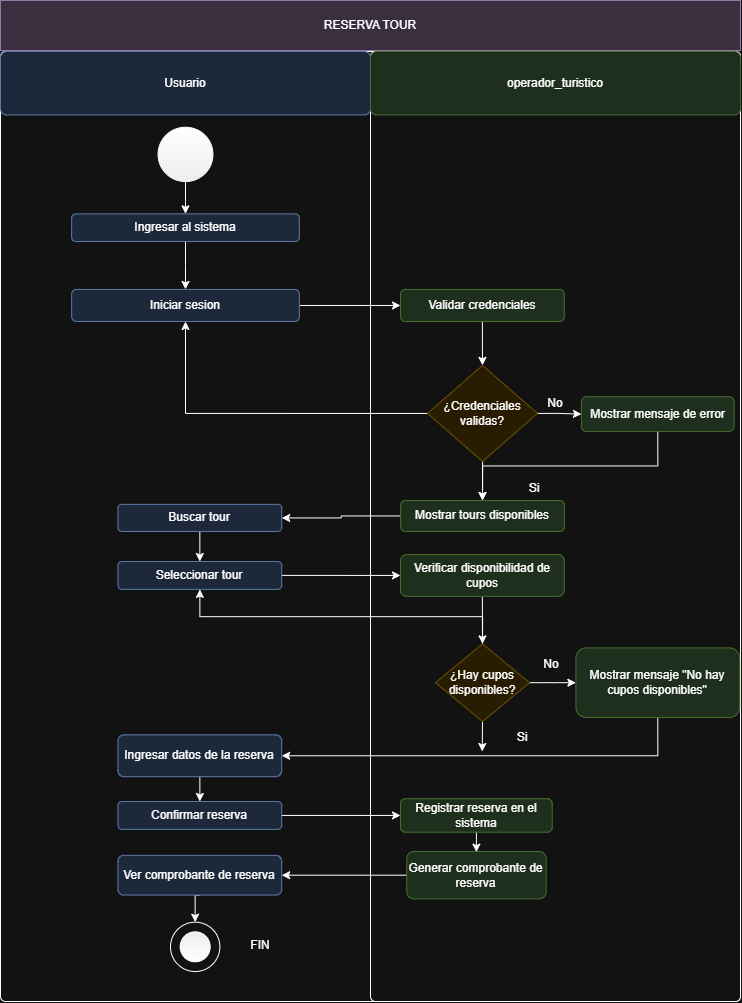

The diagram above was exported from draw.io. Its source (the exported page's mxGraphModel, read from the mxfile embedded in the PNG):
<mxGraphModel dx="1873" dy="1022" grid="1" gridSize="10" guides="1" tooltips="1" connect="1" arrows="1" fold="1" page="1" pageScale="1" pageWidth="827" pageHeight="1169" math="0" shadow="0">
  <root>
    <mxCell id="0" />
    <mxCell id="1" parent="0" />
    <mxCell id="EjR_PBUBA_aWJQa8AZKf-1" parent="1" style="rounded=1;absoluteArcSize=1;html=1;arcSize=10;" value="" vertex="1">
      <mxGeometry height="950" width="740" x="290" y="121" as="geometry" />
    </mxCell>
    <mxCell id="EjR_PBUBA_aWJQa8AZKf-2" parent="EjR_PBUBA_aWJQa8AZKf-1" style="html=1;shape=mxgraph.er.anchor;whiteSpace=wrap;" value="" vertex="1">
      <mxGeometry height="919.9999999999999" width="369.99999999999994" as="geometry" />
    </mxCell>
    <mxCell id="EjR_PBUBA_aWJQa8AZKf-3" parent="EjR_PBUBA_aWJQa8AZKf-1" style="rounded=1;absoluteArcSize=1;html=1;arcSize=10;whiteSpace=wrap;points=[];strokeColor=inherit;fillColor=inherit;" value="" vertex="1">
      <mxGeometry height="950" width="370" x="370" as="geometry" />
    </mxCell>
    <mxCell id="EjR_PBUBA_aWJQa8AZKf-5" parent="EjR_PBUBA_aWJQa8AZKf-1" style="rounded=1;arcSize=10;whiteSpace=wrap;html=1;align=center;fillColor=#dae8fc;strokeColor=#6c8ebf;" value="Usuario" vertex="1">
      <mxGeometry height="63.44827586206896" width="369.99999999999994" as="geometry" />
    </mxCell>
    <mxCell id="EjR_PBUBA_aWJQa8AZKf-10" parent="EjR_PBUBA_aWJQa8AZKf-1" style="rounded=1;arcSize=10;whiteSpace=wrap;html=1;align=center;fillColor=#d5e8d4;strokeColor=#82b366;" value="operador_turistico" vertex="1">
      <mxGeometry height="63.44827586206896" width="369.99999999999994" x="369.99999999999994" as="geometry" />
    </mxCell>
    <mxCell id="EjR_PBUBA_aWJQa8AZKf-39" edge="1" parent="EjR_PBUBA_aWJQa8AZKf-1" source="EjR_PBUBA_aWJQa8AZKf-11" style="edgeStyle=orthogonalEdgeStyle;rounded=0;orthogonalLoop=1;jettySize=auto;html=1;entryX=0.5;entryY=0;entryDx=0;entryDy=0;" target="EjR_PBUBA_aWJQa8AZKf-12">
      <mxGeometry relative="1" as="geometry" />
    </mxCell>
    <mxCell id="EjR_PBUBA_aWJQa8AZKf-11" parent="EjR_PBUBA_aWJQa8AZKf-1" style="verticalLabelPosition=bottom;verticalAlign=top;html=1;shape=mxgraph.flowchart.on-page_reference;fillColor=#000000;gradientColor=default;gradientDirection=north;" value="" vertex="1">
      <mxGeometry height="54.24" width="54.85" x="157.57" y="75.76" as="geometry" />
    </mxCell>
    <mxCell id="EjR_PBUBA_aWJQa8AZKf-40" edge="1" parent="EjR_PBUBA_aWJQa8AZKf-1" source="EjR_PBUBA_aWJQa8AZKf-12" style="edgeStyle=orthogonalEdgeStyle;rounded=0;orthogonalLoop=1;jettySize=auto;html=1;exitX=0.5;exitY=1;exitDx=0;exitDy=0;" target="EjR_PBUBA_aWJQa8AZKf-13">
      <mxGeometry relative="1" as="geometry" />
    </mxCell>
    <mxCell id="EjR_PBUBA_aWJQa8AZKf-12" parent="EjR_PBUBA_aWJQa8AZKf-1" style="rounded=1;whiteSpace=wrap;html=1;fillColor=#dae8fc;strokeColor=#6c8ebf;" value="Ingresar al sistema" vertex="1">
      <mxGeometry height="27.65" width="227.69" x="71.15" y="162.35" as="geometry" />
    </mxCell>
    <mxCell id="EjR_PBUBA_aWJQa8AZKf-41" edge="1" parent="EjR_PBUBA_aWJQa8AZKf-1" source="EjR_PBUBA_aWJQa8AZKf-13" style="edgeStyle=orthogonalEdgeStyle;rounded=0;orthogonalLoop=1;jettySize=auto;html=1;" target="EjR_PBUBA_aWJQa8AZKf-14">
      <mxGeometry relative="1" as="geometry" />
    </mxCell>
    <mxCell id="EjR_PBUBA_aWJQa8AZKf-13" parent="EjR_PBUBA_aWJQa8AZKf-1" style="rounded=1;whiteSpace=wrap;html=1;fillColor=#dae8fc;strokeColor=#6c8ebf;" value="Iniciar sesion" vertex="1">
      <mxGeometry height="32.07" width="227.69" x="71.15" y="237.93" as="geometry" />
    </mxCell>
    <mxCell id="EjR_PBUBA_aWJQa8AZKf-42" edge="1" parent="EjR_PBUBA_aWJQa8AZKf-1" source="EjR_PBUBA_aWJQa8AZKf-14" style="edgeStyle=orthogonalEdgeStyle;rounded=0;orthogonalLoop=1;jettySize=auto;html=1;entryX=0.5;entryY=0;entryDx=0;entryDy=0;" target="EjR_PBUBA_aWJQa8AZKf-16">
      <mxGeometry relative="1" as="geometry" />
    </mxCell>
    <mxCell id="EjR_PBUBA_aWJQa8AZKf-14" parent="EjR_PBUBA_aWJQa8AZKf-1" style="rounded=1;whiteSpace=wrap;html=1;fillColor=#d5e8d4;strokeColor=#82b366;" value="Validar credenciales" vertex="1">
      <mxGeometry height="32.07" width="163.76" x="400" y="237.93" as="geometry" />
    </mxCell>
    <mxCell id="EjR_PBUBA_aWJQa8AZKf-43" edge="1" parent="EjR_PBUBA_aWJQa8AZKf-1" source="EjR_PBUBA_aWJQa8AZKf-16" style="edgeStyle=orthogonalEdgeStyle;rounded=0;orthogonalLoop=1;jettySize=auto;html=1;exitX=0;exitY=0.5;exitDx=0;exitDy=0;entryX=0.5;entryY=1;entryDx=0;entryDy=0;" target="EjR_PBUBA_aWJQa8AZKf-13">
      <mxGeometry relative="1" as="geometry" />
    </mxCell>
    <mxCell id="EjR_PBUBA_aWJQa8AZKf-44" edge="1" parent="EjR_PBUBA_aWJQa8AZKf-1" source="EjR_PBUBA_aWJQa8AZKf-16" style="edgeStyle=orthogonalEdgeStyle;rounded=0;orthogonalLoop=1;jettySize=auto;html=1;" target="EjR_PBUBA_aWJQa8AZKf-27">
      <mxGeometry relative="1" as="geometry" />
    </mxCell>
    <mxCell id="EjR_PBUBA_aWJQa8AZKf-46" edge="1" parent="EjR_PBUBA_aWJQa8AZKf-1" source="EjR_PBUBA_aWJQa8AZKf-16" style="edgeStyle=orthogonalEdgeStyle;rounded=0;orthogonalLoop=1;jettySize=auto;html=1;entryX=0.5;entryY=0;entryDx=0;entryDy=0;" target="EjR_PBUBA_aWJQa8AZKf-28">
      <mxGeometry relative="1" as="geometry" />
    </mxCell>
    <mxCell id="EjR_PBUBA_aWJQa8AZKf-16" parent="EjR_PBUBA_aWJQa8AZKf-1" style="rhombus;whiteSpace=wrap;html=1;fillColor=#fff2cc;strokeColor=#d6b656;" value="¿Credenciales validas?" vertex="1">
      <mxGeometry height="96.12" width="110" x="427" y="313.88" as="geometry" />
    </mxCell>
    <mxCell id="EjR_PBUBA_aWJQa8AZKf-47" edge="1" parent="EjR_PBUBA_aWJQa8AZKf-1" source="EjR_PBUBA_aWJQa8AZKf-27" style="edgeStyle=orthogonalEdgeStyle;rounded=0;orthogonalLoop=1;jettySize=auto;html=1;exitX=0.5;exitY=1;exitDx=0;exitDy=0;entryX=0.5;entryY=0;entryDx=0;entryDy=0;" target="EjR_PBUBA_aWJQa8AZKf-28">
      <mxGeometry relative="1" as="geometry" />
    </mxCell>
    <mxCell id="EjR_PBUBA_aWJQa8AZKf-27" parent="EjR_PBUBA_aWJQa8AZKf-1" style="rounded=1;whiteSpace=wrap;html=1;fillColor=#d5e8d4;strokeColor=#82b366;" value="Mostrar mensaje de error" vertex="1">
      <mxGeometry height="34.77" width="152.7" x="580.92" y="345.23" as="geometry" />
    </mxCell>
    <mxCell id="EjR_PBUBA_aWJQa8AZKf-49" edge="1" parent="EjR_PBUBA_aWJQa8AZKf-1" source="EjR_PBUBA_aWJQa8AZKf-28" style="edgeStyle=orthogonalEdgeStyle;rounded=0;orthogonalLoop=1;jettySize=auto;html=1;" target="EjR_PBUBA_aWJQa8AZKf-29">
      <mxGeometry relative="1" as="geometry" />
    </mxCell>
    <mxCell id="EjR_PBUBA_aWJQa8AZKf-28" parent="EjR_PBUBA_aWJQa8AZKf-1" style="rounded=1;whiteSpace=wrap;html=1;fillColor=#d5e8d4;strokeColor=#82b366;" value="Mostrar tours disponibles" vertex="1">
      <mxGeometry height="31" width="163.76" x="400.12" y="449" as="geometry" />
    </mxCell>
    <mxCell id="EjR_PBUBA_aWJQa8AZKf-51" edge="1" parent="EjR_PBUBA_aWJQa8AZKf-1" source="EjR_PBUBA_aWJQa8AZKf-29" style="edgeStyle=orthogonalEdgeStyle;rounded=0;orthogonalLoop=1;jettySize=auto;html=1;exitX=0.5;exitY=1;exitDx=0;exitDy=0;entryX=0.5;entryY=0;entryDx=0;entryDy=0;" target="EjR_PBUBA_aWJQa8AZKf-30">
      <mxGeometry relative="1" as="geometry" />
    </mxCell>
    <mxCell id="EjR_PBUBA_aWJQa8AZKf-29" parent="EjR_PBUBA_aWJQa8AZKf-1" style="rounded=1;whiteSpace=wrap;html=1;fillColor=#dae8fc;strokeColor=#6c8ebf;" value="Buscar tour" vertex="1">
      <mxGeometry height="27.15" width="163.76" x="117.46" y="452.85" as="geometry" />
    </mxCell>
    <mxCell id="EjR_PBUBA_aWJQa8AZKf-52" edge="1" parent="EjR_PBUBA_aWJQa8AZKf-1" source="EjR_PBUBA_aWJQa8AZKf-30" style="edgeStyle=orthogonalEdgeStyle;rounded=0;orthogonalLoop=1;jettySize=auto;html=1;entryX=0;entryY=0.5;entryDx=0;entryDy=0;" target="EjR_PBUBA_aWJQa8AZKf-31">
      <mxGeometry relative="1" as="geometry" />
    </mxCell>
    <mxCell id="EjR_PBUBA_aWJQa8AZKf-30" parent="EjR_PBUBA_aWJQa8AZKf-1" style="rounded=1;whiteSpace=wrap;html=1;fillColor=#dae8fc;strokeColor=#6c8ebf;" value="Seleccionar tour" vertex="1">
      <mxGeometry height="27.87878787878788" width="163.76317460317458" x="117.4584126984127" y="510.0045811051691" as="geometry" />
    </mxCell>
    <mxCell id="EjR_PBUBA_aWJQa8AZKf-54" edge="1" parent="EjR_PBUBA_aWJQa8AZKf-1" source="EjR_PBUBA_aWJQa8AZKf-31" style="edgeStyle=orthogonalEdgeStyle;rounded=0;orthogonalLoop=1;jettySize=auto;html=1;exitX=0.5;exitY=1;exitDx=0;exitDy=0;entryX=0.5;entryY=0;entryDx=0;entryDy=0;" target="EjR_PBUBA_aWJQa8AZKf-32">
      <mxGeometry relative="1" as="geometry" />
    </mxCell>
    <mxCell id="EjR_PBUBA_aWJQa8AZKf-31" parent="EjR_PBUBA_aWJQa8AZKf-1" style="rounded=1;whiteSpace=wrap;html=1;fillColor=#d5e8d4;strokeColor=#82b366;" value="Verificar disponibilidad de cupos" vertex="1">
      <mxGeometry height="41.81818181818182" width="163.76317460317458" x="400.0003174603173" y="503.0342281639927" as="geometry" />
    </mxCell>
    <mxCell id="EjR_PBUBA_aWJQa8AZKf-56" edge="1" parent="EjR_PBUBA_aWJQa8AZKf-1" source="EjR_PBUBA_aWJQa8AZKf-32" style="edgeStyle=orthogonalEdgeStyle;rounded=0;orthogonalLoop=1;jettySize=auto;html=1;exitX=0.5;exitY=0;exitDx=0;exitDy=0;" target="EjR_PBUBA_aWJQa8AZKf-30">
      <mxGeometry relative="1" as="geometry" />
    </mxCell>
    <mxCell id="EjR_PBUBA_aWJQa8AZKf-57" edge="1" parent="EjR_PBUBA_aWJQa8AZKf-1" source="EjR_PBUBA_aWJQa8AZKf-32" style="edgeStyle=orthogonalEdgeStyle;rounded=0;orthogonalLoop=1;jettySize=auto;html=1;exitX=1;exitY=0.5;exitDx=0;exitDy=0;" target="EjR_PBUBA_aWJQa8AZKf-33">
      <mxGeometry relative="1" as="geometry" />
    </mxCell>
    <mxCell id="EjR_PBUBA_aWJQa8AZKf-68" edge="1" parent="EjR_PBUBA_aWJQa8AZKf-1" source="EjR_PBUBA_aWJQa8AZKf-32" style="edgeStyle=orthogonalEdgeStyle;rounded=0;orthogonalLoop=1;jettySize=auto;html=1;exitX=0.5;exitY=1;exitDx=0;exitDy=0;">
      <mxGeometry relative="1" as="geometry">
        <mxPoint x="481.7058823529412" y="700" as="targetPoint" />
      </mxGeometry>
    </mxCell>
    <mxCell id="EjR_PBUBA_aWJQa8AZKf-32" parent="EjR_PBUBA_aWJQa8AZKf-1" style="rhombus;whiteSpace=wrap;html=1;fillColor=#fff2cc;strokeColor=#d6b656;" value="¿Hay cupos disponibles?" vertex="1">
      <mxGeometry height="77.62" width="93.97" x="435.02" y="592.38" as="geometry" />
    </mxCell>
    <mxCell id="EjR_PBUBA_aWJQa8AZKf-59" edge="1" parent="EjR_PBUBA_aWJQa8AZKf-1" source="EjR_PBUBA_aWJQa8AZKf-33" style="edgeStyle=orthogonalEdgeStyle;rounded=0;orthogonalLoop=1;jettySize=auto;html=1;exitX=0.5;exitY=1;exitDx=0;exitDy=0;entryX=1;entryY=0.5;entryDx=0;entryDy=0;" target="EjR_PBUBA_aWJQa8AZKf-34">
      <mxGeometry relative="1" as="geometry" />
    </mxCell>
    <mxCell id="EjR_PBUBA_aWJQa8AZKf-33" parent="EjR_PBUBA_aWJQa8AZKf-1" style="rounded=1;whiteSpace=wrap;html=1;fillColor=#d5e8d4;strokeColor=#82b366;" value="Mostrar mensaje &quot;No hay cupos disponibles&quot;" vertex="1">
      <mxGeometry height="69.69696969696967" width="163.76317460317458" x="575.3868253968253" y="596.3458181818181" as="geometry" />
    </mxCell>
    <mxCell id="EjR_PBUBA_aWJQa8AZKf-63" edge="1" parent="EjR_PBUBA_aWJQa8AZKf-1" source="EjR_PBUBA_aWJQa8AZKf-34" style="edgeStyle=orthogonalEdgeStyle;rounded=0;orthogonalLoop=1;jettySize=auto;html=1;entryX=0.5;entryY=0;entryDx=0;entryDy=0;" target="EjR_PBUBA_aWJQa8AZKf-35">
      <mxGeometry relative="1" as="geometry" />
    </mxCell>
    <mxCell id="EjR_PBUBA_aWJQa8AZKf-34" parent="EjR_PBUBA_aWJQa8AZKf-1" style="rounded=1;whiteSpace=wrap;html=1;fillColor=#dae8fc;strokeColor=#6c8ebf;" value="Ingresar datos de la reserva" vertex="1">
      <mxGeometry height="41.81818181818182" width="163.76317460317458" x="117.46031746031746" y="683.3558787878787" as="geometry" />
    </mxCell>
    <mxCell id="EjR_PBUBA_aWJQa8AZKf-64" edge="1" parent="EjR_PBUBA_aWJQa8AZKf-1" source="EjR_PBUBA_aWJQa8AZKf-35" style="edgeStyle=orthogonalEdgeStyle;rounded=0;orthogonalLoop=1;jettySize=auto;html=1;" target="EjR_PBUBA_aWJQa8AZKf-37">
      <mxGeometry relative="1" as="geometry" />
    </mxCell>
    <mxCell id="EjR_PBUBA_aWJQa8AZKf-35" parent="EjR_PBUBA_aWJQa8AZKf-1" style="rounded=1;whiteSpace=wrap;html=1;fillColor=#dae8fc;strokeColor=#6c8ebf;" value="Confirmar reserva" vertex="1">
      <mxGeometry height="27.87878787878788" width="163.76317460317458" x="117.46031746031744" y="750.0015543672014" as="geometry" />
    </mxCell>
    <mxCell id="EjR_PBUBA_aWJQa8AZKf-71" edge="1" parent="EjR_PBUBA_aWJQa8AZKf-1" source="EjR_PBUBA_aWJQa8AZKf-36" style="edgeStyle=orthogonalEdgeStyle;rounded=0;orthogonalLoop=1;jettySize=auto;html=1;exitX=0.5;exitY=1;exitDx=0;exitDy=0;entryX=0.5;entryY=0;entryDx=0;entryDy=0;" target="EjR_PBUBA_aWJQa8AZKf-69">
      <mxGeometry relative="1" as="geometry" />
    </mxCell>
    <mxCell id="EjR_PBUBA_aWJQa8AZKf-36" parent="EjR_PBUBA_aWJQa8AZKf-1" style="rounded=1;whiteSpace=wrap;html=1;fillColor=#dae8fc;strokeColor=#6c8ebf;" value="Ver comprobante de reserva" vertex="1">
      <mxGeometry height="39.7" width="163.76" x="117.46000000000001" y="803.8599999999999" as="geometry" />
    </mxCell>
    <mxCell id="EjR_PBUBA_aWJQa8AZKf-65" edge="1" parent="EjR_PBUBA_aWJQa8AZKf-1" source="EjR_PBUBA_aWJQa8AZKf-37" style="edgeStyle=orthogonalEdgeStyle;rounded=0;orthogonalLoop=1;jettySize=auto;html=1;entryX=0.5;entryY=0;entryDx=0;entryDy=0;" target="EjR_PBUBA_aWJQa8AZKf-38">
      <mxGeometry relative="1" as="geometry" />
    </mxCell>
    <mxCell id="EjR_PBUBA_aWJQa8AZKf-37" parent="EjR_PBUBA_aWJQa8AZKf-1" style="rounded=1;whiteSpace=wrap;html=1;fillColor=#d5e8d4;strokeColor=#82b366;" value="Registrar reserva en el sistema" vertex="1">
      <mxGeometry height="33.53" width="151.72" x="400" y="747.1800000000001" as="geometry" />
    </mxCell>
    <mxCell id="EjR_PBUBA_aWJQa8AZKf-66" edge="1" parent="EjR_PBUBA_aWJQa8AZKf-1" source="EjR_PBUBA_aWJQa8AZKf-38" style="edgeStyle=orthogonalEdgeStyle;rounded=0;orthogonalLoop=1;jettySize=auto;html=1;exitX=0;exitY=0.5;exitDx=0;exitDy=0;entryX=1;entryY=0.5;entryDx=0;entryDy=0;" target="EjR_PBUBA_aWJQa8AZKf-36">
      <mxGeometry relative="1" as="geometry" />
    </mxCell>
    <mxCell id="EjR_PBUBA_aWJQa8AZKf-38" parent="EjR_PBUBA_aWJQa8AZKf-1" style="rounded=1;whiteSpace=wrap;html=1;fillColor=#d5e8d4;strokeColor=#82b366;" value="Generar comprobante de reserva" vertex="1">
      <mxGeometry height="47.41" width="139.42" x="406.27000000000004" y="800" as="geometry" />
    </mxCell>
    <mxCell id="EjR_PBUBA_aWJQa8AZKf-45" parent="EjR_PBUBA_aWJQa8AZKf-1" style="text;html=1;whiteSpace=wrap;strokeColor=none;fillColor=none;align=center;verticalAlign=middle;rounded=0;" value="No" vertex="1">
      <mxGeometry height="32.470588235294116" width="60" x="525" y="335.52941176470586" as="geometry" />
    </mxCell>
    <mxCell id="EjR_PBUBA_aWJQa8AZKf-48" parent="EjR_PBUBA_aWJQa8AZKf-1" style="text;html=1;whiteSpace=wrap;strokeColor=none;fillColor=none;align=center;verticalAlign=middle;rounded=0;" value="Si" vertex="1">
      <mxGeometry height="32.470588235294116" width="60" x="503.88" y="420.38117647058823" as="geometry" />
    </mxCell>
    <mxCell id="EjR_PBUBA_aWJQa8AZKf-58" parent="EjR_PBUBA_aWJQa8AZKf-1" style="text;html=1;whiteSpace=wrap;strokeColor=none;fillColor=none;align=center;verticalAlign=middle;rounded=0;" value="No" vertex="1">
      <mxGeometry height="32.470588235294116" width="60" x="520.92" y="596.3418823529412" as="geometry" />
    </mxCell>
    <mxCell id="EjR_PBUBA_aWJQa8AZKf-69" parent="EjR_PBUBA_aWJQa8AZKf-1" style="ellipse;whiteSpace=wrap;html=1;aspect=fixed;" value="" vertex="1">
      <mxGeometry height="49.34" width="49.34" x="170" y="870.66" as="geometry" />
    </mxCell>
    <mxCell id="EjR_PBUBA_aWJQa8AZKf-70" parent="EjR_PBUBA_aWJQa8AZKf-1" style="ellipse;whiteSpace=wrap;html=1;aspect=fixed;gradientColor=default;fillColor=#000000;" value="" vertex="1">
      <mxGeometry height="30" width="30" x="179.67000000000002" y="880.33" as="geometry" />
    </mxCell>
    <mxCell id="EjR_PBUBA_aWJQa8AZKf-121" parent="EjR_PBUBA_aWJQa8AZKf-1" style="text;html=1;whiteSpace=wrap;strokeColor=none;fillColor=none;align=center;verticalAlign=middle;rounded=0;" value="Si" vertex="1">
      <mxGeometry height="32.470588235294116" width="60" x="491.72" y="670" as="geometry" />
    </mxCell>
    <mxCell id="EjR_PBUBA_aWJQa8AZKf-122" parent="EjR_PBUBA_aWJQa8AZKf-1" style="text;html=1;whiteSpace=wrap;strokeColor=none;fillColor=none;align=center;verticalAlign=middle;rounded=0;" value="FIN" vertex="1">
      <mxGeometry height="32.470588235294116" width="60" x="230" y="877.86" as="geometry" />
    </mxCell>
    <mxCell id="EjR_PBUBA_aWJQa8AZKf-4" parent="1" style="whiteSpace=wrap;html=1;align=center;fillColor=#e1d5e7;strokeColor=#9673a6;" value="RESERVA TOUR" vertex="1">
      <mxGeometry height="50" width="740" x="290" y="70" as="geometry" />
    </mxCell>
  </root>
</mxGraphModel>